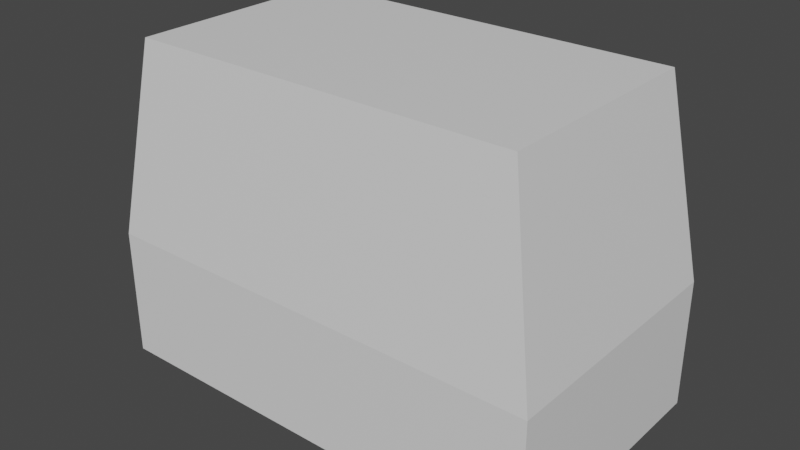 # Source: Sharpener.blend  (saved by Blender 3.4.6; exported with 4.5.12 LTS)
import bpy
from mathutils import Matrix  # noqa: F401  (used for matrix-valued properties, if any)

bpy.ops.wm.read_factory_settings(use_empty=True)
scene = bpy.context.scene
scene.name = 'Scene'

# ---- collections
col_collection = bpy.data.collections.new('Collection'); scene.collection.children.link(col_collection)

# ---- materials (node trees are filled in below, after node groups)
mat_material = bpy.data.materials.new('Material')
mat_material.alpha_threshold = 0.0
mat_material.use_transparent_shadow = False
mat_material.roughness = 0.5
mat_material.line_color = (0.0, 0.0, 0.0, 1.0)

# ---- material node trees
mat_material.use_nodes = True; mat_material.node_tree.nodes.clear()
_N = mat_material.node_tree.nodes; _L = mat_material.node_tree.links
n0 = _N.new('ShaderNodeOutputMaterial'); n0.name = 'Material Output'; n0.location = (300, 300)
n1 = _N.new('ShaderNodeBsdfPrincipled'); n1.name = 'Principled BSDF'; n1.location = (10, 300)
n1.distribution = 'GGX'
n1.subsurface_method = 'RANDOM_WALK_SKIN'
n1.inputs[3].default_value = 1.45
n1.inputs[27].default_value = (0.0, 0.0, 0.0, 1.0)
n1.inputs[28].default_value = 1.0
_L.new(n1.outputs[0], n0.inputs[0])
n0.is_active_output = True

# ---- world
world_world = bpy.data.worlds.new('World'); scene.world = world_world
world_world.use_nodes = True; world_world.node_tree.nodes.clear()
_N = world_world.node_tree.nodes; _L = world_world.node_tree.links
n0 = _N.new('ShaderNodeOutputWorld'); n0.name = 'World Output'; n0.location = (300, 300)
n1 = _N.new('ShaderNodeBackground'); n1.name = 'Background'; n1.location = (10, 300)
n1.inputs[0].default_value = (0.05088, 0.05088, 0.05088, 1.0)
_L.new(n1.outputs[0], n0.inputs[0])
n0.is_active_output = True
world_world.color = (0.05088, 0.05088, 0.05088)
world_world.use_sun_shadow = False
world_world.sun_shadow_jitter_overblur = 0.0

# ---- meshes
me_cube = bpy.data.meshes.new('Cube')
me_cube.from_pydata([(0.855, 0.855, 4.0), (1.0, 1.0, -1.0), (0.855, -0.855, 4.0), (1.0, -1.0, -1.0), (-0.855, 0.855, 4.0), (-1.0, 1.0, -1.0), (-0.855, -0.855, 4.0), (-1.0, -1.0, -1.0), (1.0, -1.0, 1.0), (-1.0, -1.0, 1.0), (1.0, 1.0, 1.0), (-1.0, 1.0, 1.0)], [], [(0, 4, 6, 2), (3, 8, 9, 7), (7, 9, 11, 5), (5, 1, 3, 7), (1, 10, 8, 3), (5, 11, 10, 1), (2, 6, 9, 8), (0, 2, 8, 10), (6, 4, 11, 9), (4, 0, 10, 11)])
_uv = me_cube.uv_layers.new(name='UVMap')
_uv.uv.foreach_set('vector', [0.4637, 0.6253, 0.4637, 0.839, 0.25, 0.839, 0.25, 0.6253, 0.25, 0.0, 0.25, 0.2499, 0.0, 0.2499, 0.0, 0.0, 0.5, 0.0, 0.5, 0.2499, 0.25, 0.2499, 0.25, 0.0, 0.0, 0.6253, 0.25, 0.6253, 0.25, 0.8753, 0.0, 0.8753, 0.75, 0.0, 0.75, 0.2499, 0.5, 0.2499, 0.5, 0.0, 1.0, 0.0, 1.0, 0.2499, 0.75, 0.2499, 0.75, 0.0, 0.2319, 0.6253, 0.01812, 0.6253, 0.0, 0.2499, 0.25, 0.2499, 0.7319, 0.6253, 0.5181, 0.6253, 0.5, 0.2499, 0.75, 0.2499, 0.4819, 0.6253, 0.2681, 0.6253, 0.25, 0.2499, 0.5, 0.2499, 0.9819, 0.6253, 0.7681, 0.6253, 0.75, 0.2499, 1.0, 0.2499])
me_cube.materials.append(mat_material)
me_cube.use_mirror_vertex_groups = False
me_cube.update()

# ---- objects
ob_cube = bpy.data.objects.new('Cube', me_cube)

# ---- transforms, parenting, visibility, modifiers, constraints
ob_cube.location = (0.0, 0.0, 0.0)
ob_cube.scale = (0.175, 0.1, 0.05)
ob_cube.lock_rotations_4d = False
ob_cube.empty_display_type = 'ARROWS'
ob_cube.lineart.crease_threshold = 0.0

# ---- collection membership
col_collection.objects.link(ob_cube)

# ---- scene / render settings (as saved in the file)
scene.frame_start = 1; scene.frame_end = 250; scene.frame_set(1)
scene.render.engine = 'BLENDER_EEVEE_NEXT'
scene.cycles.sampling_pattern = 'TABULATED_SOBOL'
scene.cycles.use_light_tree = False
scene.view_settings.view_transform = 'Filmic'
bpy.context.view_layer.update()

# ---- added for rendering (the .blend has no active camera and no usable light): camera, sun
cam_auto = bpy.data.cameras.new('AutoCamera')
cam_auto.lens = 50.0
cam_auto.sensor_width = 36.0
cam_auto.clip_end = 1000.0
ob_auto_camera = bpy.data.objects.new('AutoCamera', cam_auto)
scene.collection.objects.link(ob_auto_camera)
ob_auto_camera.location = (0.438873, -0.526647, 0.426098)
ob_auto_camera.rotation_euler = (1.09748, -7.21219e-08, 0.694738)
scene.camera = ob_auto_camera
light_auto_sun = bpy.data.lights.new('AutoSun', 'SUN')
light_auto_sun.energy = 3.0
light_auto_sun.angle = 0.0523599
ob_auto_sun = bpy.data.objects.new('AutoSun', light_auto_sun)
scene.collection.objects.link(ob_auto_sun)
ob_auto_sun.rotation_euler = (0.872665, 0.174533, 0.523599)
bpy.context.view_layer.update()
